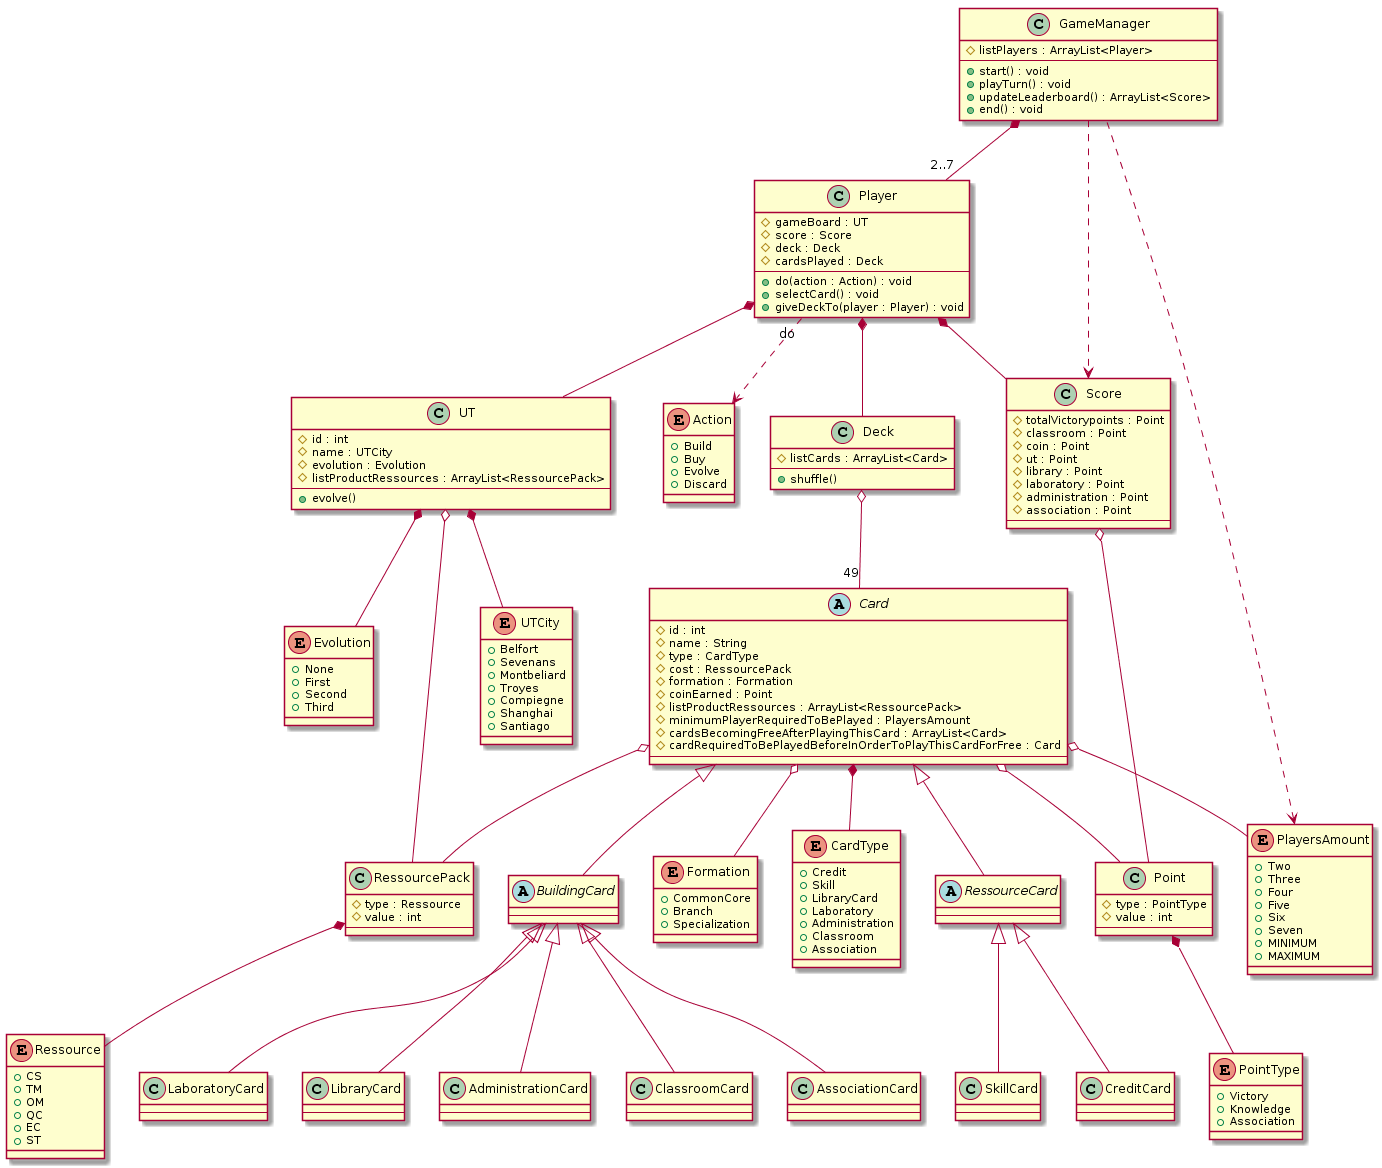

The diagram above was rendered by PlantUML. Its source (embedded in the PNG):
@startuml
set namespaceSeparator ::

class GameManager {
# listPlayers : ArrayList<Player>
--
+ start() : void
+ playTurn() : void
+ updateLeaderboard() : ArrayList<Score>
+ end() : void
}

class Player {
# gameBoard : UT
# score : Score
# deck : Deck
# cardsPlayed : Deck
--
+ do(action : Action) : void
+ selectCard() : void
+ giveDeckTo(player : Player) : void
}

abstract class Card {
# id : int
# name : String
# type : CardType
# cost : RessourcePack
# formation : Formation
# coinEarned : Point
# listProductRessources : ArrayList<RessourcePack>
# minimumPlayerRequiredToBePlayed : PlayersAmount
# cardsBecomingFreeAfterPlayingThisCard : ArrayList<Card>
# cardRequiredToBePlayedBeforeInOrderToPlayThisCardForFree : Card
--
}

class RessourcePack {
# type : Ressource
# value : int
--
}


class Deck {
# listCards : ArrayList<Card>
--
+ shuffle()
}



class UT {
# id : int
# name : UTCity
# evolution : Evolution
# listProductRessources : ArrayList<RessourcePack>
--
+ evolve()
}



abstract class RessourceCard {
--
}
abstract class BuildingCard {
--
}
class CreditCard{
--
}
class SkillCard{
--
}
class LaboratoryCard {
--
}
class LibraryCard {
--
}
class AdministrationCard {
--
}
class ClassroomCard {
--
}
class AssociationCard {
--
}

class Point {
# type : PointType
# value : int
--
}

class Score {
# totalVictorypoints : Point
# classroom : Point
# coin : Point
# ut : Point
# library : Point
# laboratory : Point
# administration : Point
# association : Point
--
}

enum Ressource {
+ CS
+ TM
+ OM
+ QC
+ EC
+ ST
}

enum Formation {
+ CommonCore
+ Branch
+ Specialization
}

enum PlayersAmount {
+ Two
+ Three
+ Four
+ Five
+ Six
+ Seven
+ MINIMUM
+ MAXIMUM
}

enum UTCity {
+ Belfort
+ Sevenans
+ Montbeliard
+ Troyes
+ Compiegne
+ Shanghai
+ Santiago
}

enum Action {
+ Build
+ Buy
+ Evolve
+ Discard
}

enum CardType {
+ Credit
+ Skill
+ LibraryCard
+ Laboratory
+ Administration
+ Classroom
+ Association
}
enum Evolution {
+ None
+ First
+ Second
+ Third
}

enum PointType {
+ Victory
+ Knowledge
+ Association
}

GameManager *--"2..7" Player
Player *-- UT
Player *-- Deck
Deck o--"49" Card


Card <|-- RessourceCard
Card <|-- BuildingCard
RessourceCard <|-- CreditCard
RessourceCard <|-- SkillCard
BuildingCard <|-- LibraryCard
BuildingCard <|-- LaboratoryCard
BuildingCard <|-- AdministrationCard
BuildingCard <|-- AssociationCard
BuildingCard <|-- ClassroomCard


Player *-- Score

Score o-- Point

Card o-- RessourcePack
Card o-- Point

UT o-- RessourcePack

GameManager ..> Score

RessourcePack *-- Ressource
Card o-- Formation
Card o-- PlayersAmount
PlayersAmount <.. GameManager
UT *-- UTCity
Player "do"..> Action
Card *-- CardType
UT *-- Evolution
Point *-- PointType
@enduml